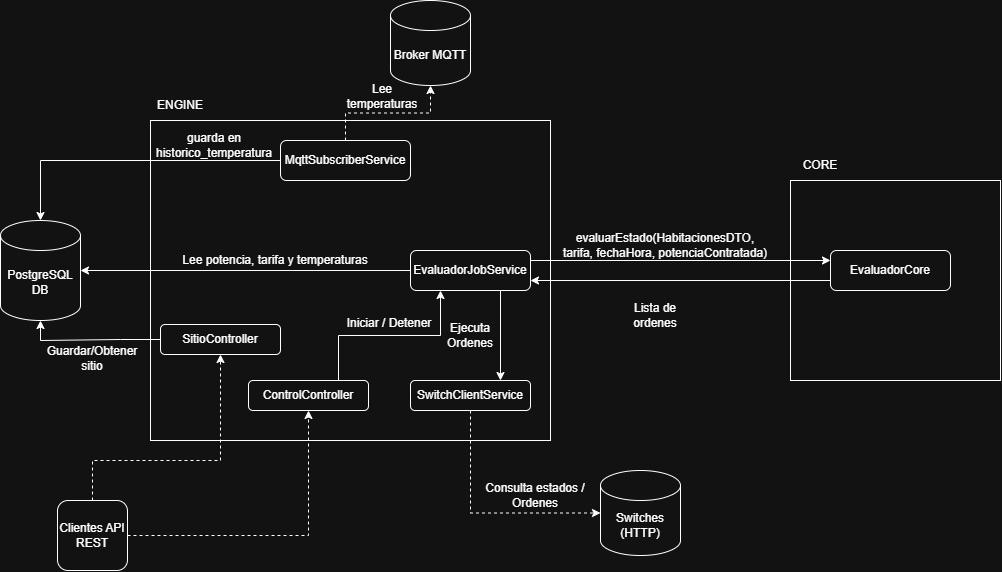

The diagram above was exported from draw.io. Its source (the exported page's mxGraphModel, read from the mxfile embedded in the PNG):
<mxGraphModel dx="1246" dy="686" grid="1" gridSize="10" guides="1" tooltips="1" connect="1" arrows="1" fold="1" page="1" pageScale="1" pageWidth="3000" pageHeight="3000" math="0" shadow="0">
  <root>
    <mxCell id="0" />
    <mxCell id="1" parent="0" />
    <mxCell id="qQeatkH_eL8m5HDQaAYx-6" parent="1" style="rounded=0;whiteSpace=wrap;html=1;" value="" vertex="1">
      <mxGeometry height="320" width="400" x="200" y="120" as="geometry" />
    </mxCell>
    <mxCell id="yoHGjmkiCYgy2GkokS8s-1" parent="1" style="text;html=1;whiteSpace=wrap;strokeColor=none;fillColor=none;align=center;verticalAlign=middle;rounded=0;" value="ENGINE" vertex="1">
      <mxGeometry height="30" width="60" x="200" y="90" as="geometry" />
    </mxCell>
    <mxCell id="yoHGjmkiCYgy2GkokS8s-3" parent="1" style="shape=cylinder3;whiteSpace=wrap;html=1;boundedLbl=1;backgroundOutline=1;size=15;" value="PostgreSQL&lt;div&gt;DB&lt;/div&gt;" vertex="1">
      <mxGeometry height="100" width="80" x="50" y="220" as="geometry" />
    </mxCell>
    <mxCell id="yoHGjmkiCYgy2GkokS8s-28" edge="1" parent="1" source="yoHGjmkiCYgy2GkokS8s-4" style="edgeStyle=orthogonalEdgeStyle;rounded=0;orthogonalLoop=1;jettySize=auto;html=1;exitX=0.75;exitY=1;exitDx=0;exitDy=0;entryX=0.75;entryY=0;entryDx=0;entryDy=0;" target="yoHGjmkiCYgy2GkokS8s-7">
      <mxGeometry relative="1" x="-0.3333" as="geometry">
        <mxPoint x="520" y="370" as="targetPoint" />
      </mxGeometry>
    </mxCell>
    <mxCell id="yoHGjmkiCYgy2GkokS8s-4" parent="1" style="rounded=1;whiteSpace=wrap;html=1;roundedPerimeter=1;" value="EvaluadorJobService" vertex="1">
      <mxGeometry height="40" width="120" x="460" y="250" as="geometry" />
    </mxCell>
    <mxCell id="yoHGjmkiCYgy2GkokS8s-5" parent="1" style="rounded=1;whiteSpace=wrap;html=1;roundedPerimeter=1;" value="MqttSubscriberService" vertex="1">
      <mxGeometry height="40" width="130" x="330" y="140" as="geometry" />
    </mxCell>
    <mxCell id="yoHGjmkiCYgy2GkokS8s-7" parent="1" style="rounded=1;whiteSpace=wrap;html=1;roundedPerimeter=1;" value="SwitchClientService" vertex="1">
      <mxGeometry height="30" width="120" x="460" y="380" as="geometry" />
    </mxCell>
    <mxCell id="yoHGjmkiCYgy2GkokS8s-36" edge="1" parent="1" source="yoHGjmkiCYgy2GkokS8s-8" style="edgeStyle=orthogonalEdgeStyle;rounded=0;orthogonalLoop=1;jettySize=auto;html=1;exitX=0.75;exitY=0;exitDx=0;exitDy=0;entryX=0.25;entryY=1;entryDx=0;entryDy=0;" target="yoHGjmkiCYgy2GkokS8s-4">
      <mxGeometry relative="1" as="geometry" />
    </mxCell>
    <mxCell id="yoHGjmkiCYgy2GkokS8s-8" parent="1" style="rounded=1;whiteSpace=wrap;html=1;roundedPerimeter=1;" value="ControlController" vertex="1">
      <mxGeometry height="30" width="120" x="298" y="380" as="geometry" />
    </mxCell>
    <mxCell id="yoHGjmkiCYgy2GkokS8s-9" parent="1" style="rounded=0;whiteSpace=wrap;html=1;" value="" vertex="1">
      <mxGeometry height="200" width="210" x="840" y="180" as="geometry" />
    </mxCell>
    <mxCell id="yoHGjmkiCYgy2GkokS8s-10" parent="1" style="text;html=1;whiteSpace=wrap;strokeColor=none;fillColor=none;align=center;verticalAlign=middle;rounded=0;" value="CORE" vertex="1">
      <mxGeometry height="30" width="60" x="840" y="150" as="geometry" />
    </mxCell>
    <mxCell id="yoHGjmkiCYgy2GkokS8s-12" parent="1" style="rounded=1;whiteSpace=wrap;html=1;roundedPerimeter=1;" value="EvaluadorCore" vertex="1">
      <mxGeometry height="40" width="120" x="880" y="250" as="geometry" />
    </mxCell>
    <mxCell id="qQeatkH_eL8m5HDQaAYx-2" edge="1" parent="1" source="yoHGjmkiCYgy2GkokS8s-4" style="edgeStyle=orthogonalEdgeStyle;rounded=0;orthogonalLoop=1;jettySize=auto;html=1;exitX=1;exitY=0.25;exitDx=0;exitDy=0;entryX=0;entryY=0.25;entryDx=0;entryDy=0;" target="yoHGjmkiCYgy2GkokS8s-12">
      <mxGeometry relative="1" x="-0.1778" as="geometry">
        <mxPoint x="610" y="260" as="sourcePoint" />
        <mxPoint x="760" y="280" as="targetPoint" />
      </mxGeometry>
    </mxCell>
    <mxCell id="yoHGjmkiCYgy2GkokS8s-15" parent="1" style="text;html=1;whiteSpace=wrap;strokeColor=none;fillColor=none;align=center;verticalAlign=middle;rounded=0;" value="evaluarEstado(HabitacionesDTO, tarifa, fechaHora, potenciaContratada)" vertex="1">
      <mxGeometry height="50" width="210" x="610" y="220" as="geometry" />
    </mxCell>
    <mxCell id="yoHGjmkiCYgy2GkokS8s-17" edge="1" parent="1" source="yoHGjmkiCYgy2GkokS8s-12" style="edgeStyle=orthogonalEdgeStyle;rounded=0;orthogonalLoop=1;jettySize=auto;html=1;exitX=0;exitY=0.75;exitDx=0;exitDy=0;entryX=1;entryY=0.75;entryDx=0;entryDy=0;" target="yoHGjmkiCYgy2GkokS8s-4">
      <mxGeometry relative="1" x="-0.1778" as="geometry">
        <mxPoint x="660" y="370" as="sourcePoint" />
        <mxPoint x="930" y="370" as="targetPoint" />
      </mxGeometry>
    </mxCell>
    <mxCell id="yoHGjmkiCYgy2GkokS8s-18" parent="1" style="text;html=1;whiteSpace=wrap;strokeColor=none;fillColor=none;align=center;verticalAlign=middle;rounded=0;" value="Lista de ordenes" vertex="1">
      <mxGeometry height="50" width="90" x="660" y="290" as="geometry" />
    </mxCell>
    <mxCell id="yoHGjmkiCYgy2GkokS8s-19" parent="1" style="shape=cylinder3;whiteSpace=wrap;html=1;boundedLbl=1;backgroundOutline=1;size=15;" value="Broker MQTT" vertex="1">
      <mxGeometry height="85" width="80" x="440" as="geometry" />
    </mxCell>
    <mxCell id="yoHGjmkiCYgy2GkokS8s-20" edge="1" parent="1" source="yoHGjmkiCYgy2GkokS8s-5" style="edgeStyle=orthogonalEdgeStyle;rounded=0;orthogonalLoop=1;jettySize=auto;html=1;exitX=0.5;exitY=0;exitDx=0;exitDy=0;entryX=0.5;entryY=1;entryDx=0;entryDy=0;entryPerimeter=0;dashed=1;" target="yoHGjmkiCYgy2GkokS8s-19">
      <mxGeometry relative="1" as="geometry" />
    </mxCell>
    <mxCell id="yoHGjmkiCYgy2GkokS8s-21" parent="1" style="text;html=1;whiteSpace=wrap;strokeColor=none;fillColor=none;align=center;verticalAlign=middle;rounded=0;" value="Lee temperaturas" vertex="1">
      <mxGeometry height="50" width="70" x="397" y="71" as="geometry" />
    </mxCell>
    <mxCell id="yoHGjmkiCYgy2GkokS8s-22" edge="1" parent="1" source="yoHGjmkiCYgy2GkokS8s-5" style="edgeStyle=orthogonalEdgeStyle;rounded=0;orthogonalLoop=1;jettySize=auto;html=1;exitX=0;exitY=0.5;exitDx=0;exitDy=0;entryX=0.5;entryY=0;entryDx=0;entryDy=0;entryPerimeter=0;" target="yoHGjmkiCYgy2GkokS8s-3">
      <mxGeometry relative="1" as="geometry" />
    </mxCell>
    <mxCell id="yoHGjmkiCYgy2GkokS8s-23" parent="1" style="text;html=1;whiteSpace=wrap;strokeColor=none;fillColor=none;align=center;verticalAlign=middle;rounded=0;" value="guarda en historico_temperatura" vertex="1">
      <mxGeometry height="50" width="100" x="214" y="120" as="geometry" />
    </mxCell>
    <mxCell id="yoHGjmkiCYgy2GkokS8s-25" parent="1" style="shape=cylinder3;whiteSpace=wrap;html=1;boundedLbl=1;backgroundOutline=1;size=15;" value="Switches&lt;div&gt;(HTTP)&lt;/div&gt;" vertex="1">
      <mxGeometry height="85" width="80" x="650" y="470" as="geometry" />
    </mxCell>
    <mxCell id="yoHGjmkiCYgy2GkokS8s-26" edge="1" parent="1" source="yoHGjmkiCYgy2GkokS8s-7" style="edgeStyle=orthogonalEdgeStyle;rounded=0;orthogonalLoop=1;jettySize=auto;html=1;exitX=0.5;exitY=1;exitDx=0;exitDy=0;entryX=0;entryY=0.5;entryDx=0;entryDy=0;entryPerimeter=0;dashed=1;" target="yoHGjmkiCYgy2GkokS8s-25">
      <mxGeometry relative="1" as="geometry" />
    </mxCell>
    <mxCell id="yoHGjmkiCYgy2GkokS8s-27" parent="1" style="text;html=1;whiteSpace=wrap;strokeColor=none;fillColor=none;align=center;verticalAlign=middle;rounded=0;" value="Consulta estados / Ordenes" vertex="1">
      <mxGeometry height="50" width="110" x="530" y="470" as="geometry" />
    </mxCell>
    <mxCell id="yoHGjmkiCYgy2GkokS8s-29" parent="1" style="text;html=1;whiteSpace=wrap;strokeColor=none;fillColor=none;align=center;verticalAlign=middle;rounded=0;" value="Ejecuta Ordenes" vertex="1">
      <mxGeometry height="50" width="70" x="485" y="310" as="geometry" />
    </mxCell>
    <mxCell id="yoHGjmkiCYgy2GkokS8s-32" edge="1" parent="1" source="yoHGjmkiCYgy2GkokS8s-40" style="edgeStyle=orthogonalEdgeStyle;rounded=0;orthogonalLoop=1;jettySize=auto;html=1;exitX=1;exitY=0.5;exitDx=0;exitDy=0;entryX=0.5;entryY=1;entryDx=0;entryDy=0;dashed=1;" target="yoHGjmkiCYgy2GkokS8s-8">
      <mxGeometry relative="1" as="geometry">
        <mxPoint x="200" y="532.5" as="sourcePoint" />
      </mxGeometry>
    </mxCell>
    <mxCell id="yoHGjmkiCYgy2GkokS8s-33" edge="1" parent="1" source="yoHGjmkiCYgy2GkokS8s-40" style="edgeStyle=orthogonalEdgeStyle;rounded=0;orthogonalLoop=1;jettySize=auto;html=1;exitX=0.5;exitY=0;exitDx=0;exitDy=0;entryX=0.5;entryY=1;entryDx=0;entryDy=0;dashed=1;" target="yoHGjmkiCYgy2GkokS8s-31">
      <mxGeometry relative="1" as="geometry">
        <Array as="points">
          <mxPoint x="142" y="460" />
          <mxPoint x="270" y="460" />
        </Array>
        <mxPoint x="160" y="490" as="sourcePoint" />
      </mxGeometry>
    </mxCell>
    <mxCell id="yoHGjmkiCYgy2GkokS8s-31" parent="1" style="rounded=1;whiteSpace=wrap;html=1;roundedPerimeter=1;" value="SitioController" vertex="1">
      <mxGeometry height="30" width="120" x="210" y="324" as="geometry" />
    </mxCell>
    <mxCell id="yoHGjmkiCYgy2GkokS8s-34" edge="1" parent="1" source="yoHGjmkiCYgy2GkokS8s-31" style="edgeStyle=orthogonalEdgeStyle;rounded=0;orthogonalLoop=1;jettySize=auto;html=1;entryX=0.5;entryY=1;entryDx=0;entryDy=0;entryPerimeter=0;exitX=0;exitY=0.5;exitDx=0;exitDy=0;" target="yoHGjmkiCYgy2GkokS8s-3">
      <mxGeometry relative="1" x="0.0071" as="geometry">
        <mxPoint x="200" y="340" as="sourcePoint" />
      </mxGeometry>
    </mxCell>
    <mxCell id="yoHGjmkiCYgy2GkokS8s-35" parent="1" style="text;html=1;whiteSpace=wrap;strokeColor=none;fillColor=none;align=center;verticalAlign=middle;rounded=0;" value="Guardar/Obtener sitio" vertex="1">
      <mxGeometry height="50" width="110" x="87" y="333" as="geometry" />
    </mxCell>
    <mxCell id="yoHGjmkiCYgy2GkokS8s-37" parent="1" style="text;html=1;whiteSpace=wrap;strokeColor=none;fillColor=none;align=center;verticalAlign=middle;rounded=0;" value="Iniciar / Detener" vertex="1">
      <mxGeometry height="50" width="90" x="394" y="298" as="geometry" />
    </mxCell>
    <mxCell id="yoHGjmkiCYgy2GkokS8s-38" edge="1" parent="1" source="yoHGjmkiCYgy2GkokS8s-4" style="edgeStyle=orthogonalEdgeStyle;rounded=0;orthogonalLoop=1;jettySize=auto;html=1;exitX=0;exitY=0.5;exitDx=0;exitDy=0;entryX=1;entryY=0.5;entryDx=0;entryDy=0;entryPerimeter=0;" target="yoHGjmkiCYgy2GkokS8s-3">
      <mxGeometry relative="1" as="geometry" />
    </mxCell>
    <mxCell id="yoHGjmkiCYgy2GkokS8s-39" parent="1" style="text;html=1;whiteSpace=wrap;strokeColor=none;fillColor=none;align=center;verticalAlign=middle;rounded=0;" value="Lee potencia, tarifa y temperaturas" vertex="1">
      <mxGeometry height="50" width="220" x="215" y="235" as="geometry" />
    </mxCell>
    <mxCell id="yoHGjmkiCYgy2GkokS8s-40" parent="1" style="rounded=1;whiteSpace=wrap;html=1;roundedPerimeter=1;" value="Clientes API REST" vertex="1">
      <mxGeometry height="70" width="70" x="107" y="500" as="geometry" />
    </mxCell>
  </root>
</mxGraphModel>